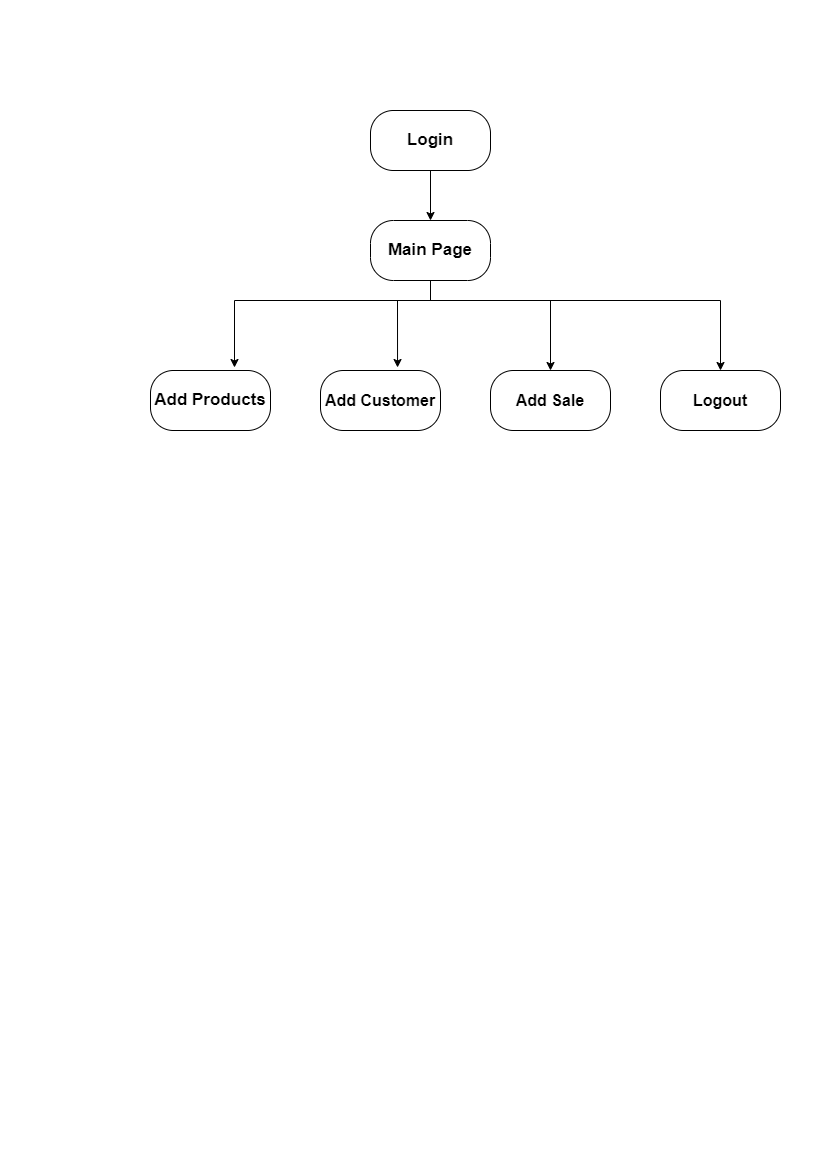

The diagram above was exported from draw.io. Its source (the exported page's mxGraphModel, read from the mxfile embedded in the PNG):
<mxGraphModel dx="864" dy="512" grid="1" gridSize="10" guides="1" tooltips="1" connect="1" arrows="1" fold="1" page="1" pageScale="1" pageWidth="827" pageHeight="1169" math="0" shadow="0">
  <root>
    <mxCell id="0" />
    <mxCell id="1" parent="0" />
    <mxCell id="4o1J9mNP8qvONEKTnNyP-8" style="edgeStyle=orthogonalEdgeStyle;rounded=0;orthogonalLoop=1;jettySize=auto;html=1;entryX=0.5;entryY=0;entryDx=0;entryDy=0;fontSize=16;" parent="1" source="4o1J9mNP8qvONEKTnNyP-1" target="4o1J9mNP8qvONEKTnNyP-2" edge="1">
      <mxGeometry relative="1" as="geometry" />
    </mxCell>
    <mxCell id="4o1J9mNP8qvONEKTnNyP-1" value="&lt;span&gt;&lt;font style=&quot;font-size: 17px;&quot;&gt;Login&lt;/font&gt;&lt;/span&gt;" style="rounded=1;whiteSpace=wrap;html=1;arcSize=38;fontStyle=1" parent="1" vertex="1">
      <mxGeometry x="370" y="110" width="120" height="60" as="geometry" />
    </mxCell>
    <mxCell id="4o1J9mNP8qvONEKTnNyP-9" style="edgeStyle=orthogonalEdgeStyle;rounded=0;orthogonalLoop=1;jettySize=auto;html=1;entryX=0.7;entryY=-0.05;entryDx=0;entryDy=0;entryPerimeter=0;fontSize=16;" parent="1" source="4o1J9mNP8qvONEKTnNyP-2" target="4o1J9mNP8qvONEKTnNyP-3" edge="1">
      <mxGeometry relative="1" as="geometry">
        <Array as="points">
          <mxPoint x="430" y="300" />
          <mxPoint x="234" y="300" />
        </Array>
      </mxGeometry>
    </mxCell>
    <mxCell id="4o1J9mNP8qvONEKTnNyP-10" style="edgeStyle=orthogonalEdgeStyle;rounded=0;orthogonalLoop=1;jettySize=auto;html=1;entryX=0.642;entryY=-0.05;entryDx=0;entryDy=0;entryPerimeter=0;fontSize=16;" parent="1" source="4o1J9mNP8qvONEKTnNyP-2" target="4o1J9mNP8qvONEKTnNyP-4" edge="1">
      <mxGeometry relative="1" as="geometry">
        <Array as="points">
          <mxPoint x="430" y="300" />
          <mxPoint x="397" y="300" />
        </Array>
      </mxGeometry>
    </mxCell>
    <mxCell id="4o1J9mNP8qvONEKTnNyP-12" style="edgeStyle=orthogonalEdgeStyle;rounded=0;orthogonalLoop=1;jettySize=auto;html=1;entryX=0.5;entryY=0;entryDx=0;entryDy=0;fontSize=16;" parent="1" source="4o1J9mNP8qvONEKTnNyP-2" target="4o1J9mNP8qvONEKTnNyP-5" edge="1">
      <mxGeometry relative="1" as="geometry">
        <Array as="points">
          <mxPoint x="430" y="300" />
          <mxPoint x="550" y="300" />
        </Array>
      </mxGeometry>
    </mxCell>
    <mxCell id="4o1J9mNP8qvONEKTnNyP-13" style="edgeStyle=orthogonalEdgeStyle;rounded=0;orthogonalLoop=1;jettySize=auto;html=1;entryX=0.5;entryY=0;entryDx=0;entryDy=0;fontSize=16;" parent="1" source="4o1J9mNP8qvONEKTnNyP-2" target="4o1J9mNP8qvONEKTnNyP-6" edge="1">
      <mxGeometry relative="1" as="geometry">
        <Array as="points">
          <mxPoint x="430" y="300" />
          <mxPoint x="720" y="300" />
        </Array>
      </mxGeometry>
    </mxCell>
    <mxCell id="4o1J9mNP8qvONEKTnNyP-2" value="&lt;b&gt;&lt;font style=&quot;font-size: 17px;&quot;&gt;Main Page&lt;/font&gt;&lt;/b&gt;" style="rounded=1;whiteSpace=wrap;html=1;arcSize=38;" parent="1" vertex="1">
      <mxGeometry x="370" y="220" width="120" height="60" as="geometry" />
    </mxCell>
    <mxCell id="4o1J9mNP8qvONEKTnNyP-3" value="&lt;b&gt;&lt;font style=&quot;font-size: 17px;&quot;&gt;Add Products&lt;/font&gt;&lt;/b&gt;" style="rounded=1;whiteSpace=wrap;html=1;arcSize=38;" parent="1" vertex="1">
      <mxGeometry x="150" y="370" width="120" height="60" as="geometry" />
    </mxCell>
    <mxCell id="4o1J9mNP8qvONEKTnNyP-4" value="&lt;b&gt;&lt;font style=&quot;font-size: 16px;&quot;&gt;Add Customer&lt;/font&gt;&lt;/b&gt;" style="rounded=1;whiteSpace=wrap;html=1;arcSize=38;" parent="1" vertex="1">
      <mxGeometry x="320" y="370" width="120" height="60" as="geometry" />
    </mxCell>
    <mxCell id="4o1J9mNP8qvONEKTnNyP-5" value="&lt;b&gt;&lt;font style=&quot;font-size: 16px;&quot;&gt;Add Sale&lt;/font&gt;&lt;/b&gt;" style="rounded=1;whiteSpace=wrap;html=1;arcSize=38;" parent="1" vertex="1">
      <mxGeometry x="490" y="370" width="120" height="60" as="geometry" />
    </mxCell>
    <mxCell id="4o1J9mNP8qvONEKTnNyP-6" value="&lt;b&gt;&lt;font style=&quot;font-size: 16px;&quot;&gt;Logout&lt;/font&gt;&lt;/b&gt;" style="rounded=1;whiteSpace=wrap;html=1;arcSize=38;" parent="1" vertex="1">
      <mxGeometry x="660" y="370" width="120" height="60" as="geometry" />
    </mxCell>
  </root>
</mxGraphModel>